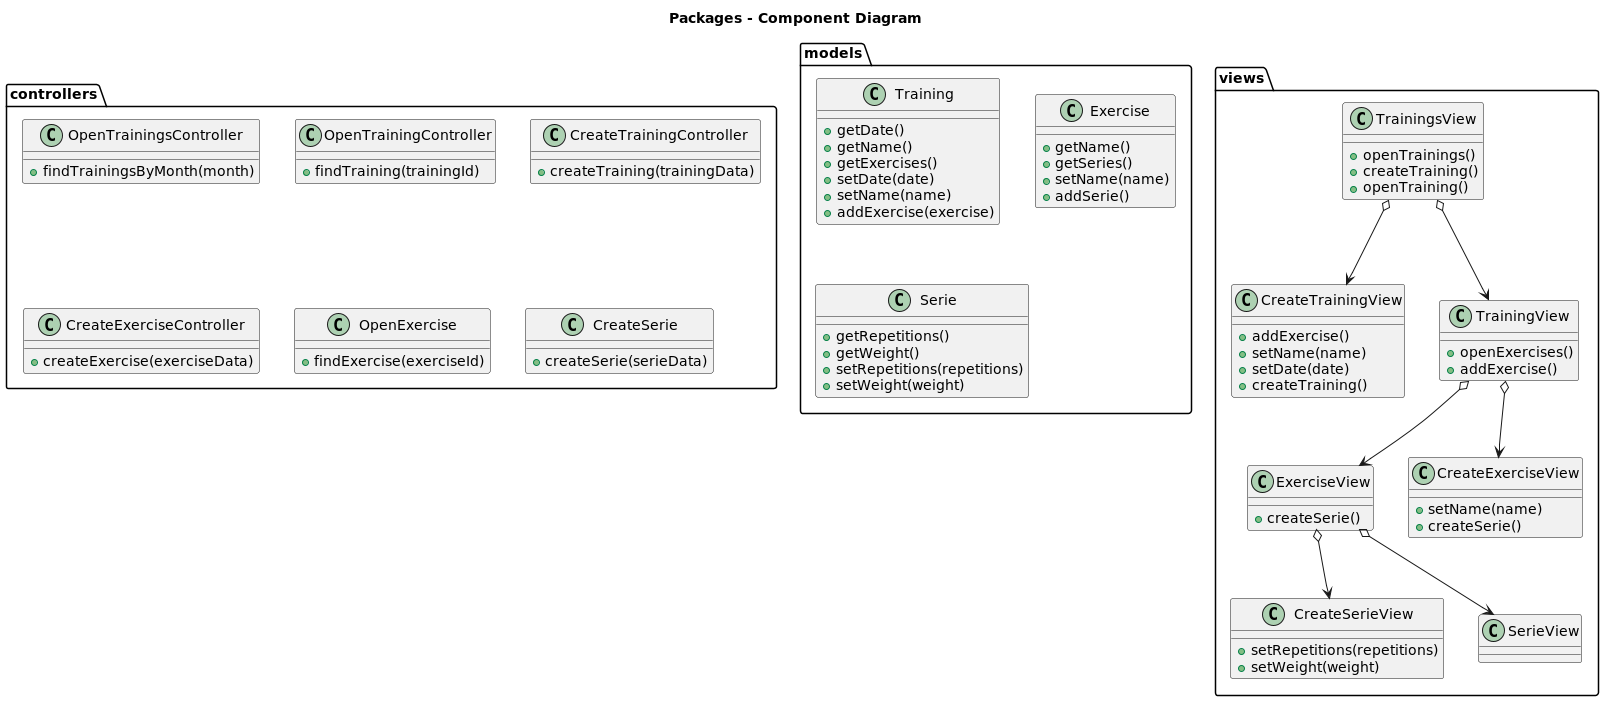

The diagram above was rendered by PlantUML. Its source (embedded in the PNG):
@startuml

title Packages - Component Diagram

package views {
  class TrainingsView {
    + openTrainings()
    + createTraining()
    + openTraining()
  }
  class CreateTrainingView {
    + addExercise()
    + setName(name)
    + setDate(date)
    + createTraining()
  }
  class TrainingView {
    + openExercises()
    + addExercise()
  }
  class ExerciseView {
    + createSerie()
  }
  class CreateExerciseView {
    + setName(name)
    + createSerie()
  }
  class CreateSerieView {
    + setRepetitions(repetitions)
    + setWeight(weight)
  }
  class SerieView {}
  
  TrainingsView o--> TrainingView
  TrainingsView o--> CreateTrainingView
  
  TrainingView o--> ExerciseView
  TrainingView o--> CreateExerciseView

  ExerciseView o--> SerieView
  ExerciseView o--> CreateSerieView
}

package controllers {
  class OpenTrainingsController {
    + findTrainingsByMonth(month)
  }
  class OpenTrainingController {
    + findTraining(trainingId)
  }
  class CreateTrainingController {
    + createTraining(trainingData)
  }
  class CreateExerciseController {
    + createExercise(exerciseData)
  }
  class OpenExercise {
    + findExercise(exerciseId)
  }
  class CreateSerie {
    + createSerie(serieData)
  }
}

package models {
  class Training {
    + getDate()
    + getName()
    + getExercises()
    + setDate(date)
    + setName(name)
    + addExercise(exercise)
  }
  class Exercise {
    + getName()
    + getSeries()
    + setName(name)
    + addSerie()
  }
  class Serie {
    + getRepetitions()
    + getWeight()
    + setRepetitions(repetitions)
    + setWeight(weight)
  }
}


@enduml